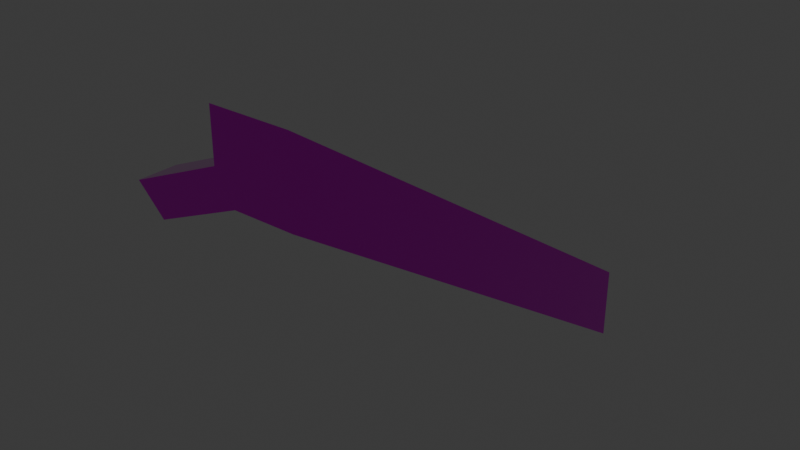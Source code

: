 # Source: wall_rail_angled_left.blend  (saved by Blender 5.0.119; exported with 4.5.12 LTS)
import bpy
from mathutils import Matrix  # noqa: F401  (used for matrix-valued properties, if any)

bpy.ops.wm.read_factory_settings(use_empty=True)
scene = bpy.context.scene
scene.name = 'Scene'

# ---- collections
col_collection = bpy.data.collections.new('Collection'); scene.collection.children.link(col_collection)

# ---- images (referenced by path relative to the original .blend; pixels are not part of the script)
import os
ASSET_DIR = os.environ.get("B2B_ASSET_DIR", "")  # directory of the original .blend (textures are referenced by path, not embedded)
HERE = os.path.dirname(os.path.abspath(__file__))  # packed textures are extracted next to this script under _unpacked/

def load_image(name, relpath, width, height, colorspace="sRGB"):
    """Load a texture the original file referenced (path relative to the .blend, or extracted next to this script)."""
    p = next((c for c in (os.path.join(HERE, relpath), os.path.join(ASSET_DIR, relpath)) if relpath and os.path.exists(c)), "")
    if p:
        img = bpy.data.images.load(p, check_existing=True)
        img.name = name
    else:  # same state as the original file: an image datablock whose file is absent (Cycles renders it pink)
        img = bpy.data.images.new(name, width, height)
        img.source = "FILE"
        img.filepath = "//" + (relpath or name)
    img.colorspace_settings.name = colorspace
    return img
img_metal1_png = load_image('metal1.png', 'metal1.png', 1024, 1024, 'sRGB')
img_metal2_png = load_image('metal2.png', 'metal2.png', 1024, 1024, 'sRGB')

# ---- materials (node trees are filled in below, after node groups)
mat_img_metal1_png = bpy.data.materials.new('IMG_metal1.png')
mat_img_metal1_png.use_backface_culling = True
mat_img_metal2_png = bpy.data.materials.new('IMG_metal2.png')
mat_img_metal2_png.use_backface_culling = True

# ---- material node trees
mat_img_metal1_png.use_nodes = True; mat_img_metal1_png.node_tree.nodes.clear()
_N = mat_img_metal1_png.node_tree.nodes; _L = mat_img_metal1_png.node_tree.links
n0 = _N.new('ShaderNodeOutputMaterial'); n0.name = 'Material Output'; n0.location = (0, 0)
n1 = _N.new('ShaderNodeBsdfPrincipled'); n1.name = 'Principled BSDF'; n1.location = (-200, 0)
n2 = _N.new('ShaderNodeTexImage'); n2.name = 'Image Texture'; n2.location = (-400, 0)
n2.image = img_metal1_png
n2.interpolation = 'Closest'
_L.new(n2.outputs[0], n1.inputs[0])
_L.new(n1.outputs[0], n0.inputs[0])
n0.is_active_output = True
mat_img_metal2_png.use_nodes = True; mat_img_metal2_png.node_tree.nodes.clear()
_N = mat_img_metal2_png.node_tree.nodes; _L = mat_img_metal2_png.node_tree.links
n0 = _N.new('ShaderNodeOutputMaterial'); n0.name = 'Material Output'; n0.location = (0, 0)
n1 = _N.new('ShaderNodeBsdfPrincipled'); n1.name = 'Principled BSDF'; n1.location = (-200, 0)
n1.inputs[1].default_value = 1.0
n1.inputs[2].default_value = 0.0
n1.inputs[3].default_value = 0.0
n2 = _N.new('ShaderNodeTexImage'); n2.name = 'Image Texture'; n2.location = (-400, 0)
n2.image = img_metal2_png
n2.interpolation = 'Closest'
_L.new(n2.outputs[0], n1.inputs[0])
_L.new(n1.outputs[0], n0.inputs[0])
n0.is_active_output = True

# ---- world
world_world = bpy.data.worlds.new('World'); scene.world = world_world
world_world.use_nodes = True; world_world.node_tree.nodes.clear()
_N = world_world.node_tree.nodes; _L = world_world.node_tree.links
n0 = _N.new('ShaderNodeOutputWorld'); n0.name = 'World Output'; n0.location = (200, 100)
n1 = _N.new('ShaderNodeBackground'); n1.name = 'Background'; n1.location = (-200, 100)
n1.inputs[0].default_value = (0.05088, 0.05088, 0.05088, 1.0)
_L.new(n1.outputs[0], n0.inputs[0])
n0.is_active_output = True
world_world.color = (0.05088, 0.05088, 0.05088)
world_world.sun_shadow_jitter_overblur = 0.0

# ---- meshes
me_cube_002 = bpy.data.meshes.new('Cube.002')
me_cube_002.from_pydata([(-3.725e-09, -0.2188, 0.04687), (-3.725e-09, -0.2188, 0.1719), (-3.725e-09, 0.5312, -0.4531), (-3.725e-09, 0.5312, -0.3281), (0.125, -0.2188, 0.04687), (0.125, -0.2188, 0.1719), (0.125, 0.5312, -0.4531), (0.125, 0.5312, -0.3281), (-0.1913, -0.1875, 0.009153), (0.0221, -0.1875, 0.09754), (-0.1913, -0.125, 0.009153), (0.0221, -0.125, 0.09754), (-0.1471, -0.1875, -0.03504), (0.06629, -0.1875, 0.05335), (-0.1471, -0.125, -0.03504), (0.06629, -0.125, 0.05335)], [], [(0, 1, 3, 2), (2, 3, 7, 6), (6, 7, 5, 4), (4, 5, 1, 0), (2, 6, 4, 0), (7, 3, 1, 5), (8, 9, 11, 10), (10, 11, 15, 14), (14, 15, 13, 12), (12, 13, 9, 8), (10, 14, 12, 8), (15, 11, 9, 13)])
me_cube_002.polygons.foreach_set('material_index', [1, 1, 1, 1, 1, 1, 1, 1, 0, 1, 1, 1])
_uv = me_cube_002.uv_layers.new(name='UVMap')
_uv.uv.foreach_set('vector', [0.625, 0.9688, 0.625, 1.031, 0.25, 0.7812, 0.25, 0.7188, 0.6562, 0.7188, 0.6562, 0.7812, 0.5938, 0.7812, 0.5938, 0.7188, 0.03125, 0.7734, 0.03125, 0.8359, -0.3438, 1.086, -0.3438, 1.023, 0.4375, 3.847e-16, 0.4375, 0.0625, 0.375, 0.0625, 0.375, 3.885e-16, 0.8437, 0.753, 0.9062, 0.753, 0.9062, 1.204, 0.8437, 1.204, 0.5312, 0.4365, 0.4687, 0.4365, 0.4687, -0.01419, 0.5312, -0.01419, 0.2307, 0.5338, 0.2759, 0.4275, 0.3046, 0.4398, 0.2594, 0.5461, 0.0, 0.0, 0.1155, -3.725e-09, 0.1274, 0.02887, 0.01196, 0.02887, 0.1513, 0.4871, 0.2416, 0.2745, 0.2991, 0.299, 0.2088, 0.5115, 0.2088, 0.5115, 0.254, 0.4052, 0.2759, 0.4275, 0.2307, 0.5338, 0.2084, 0.5557, 0.1865, 0.5334, 0.2088, 0.5115, 0.2307, 0.5338, 0.2763, 0.3834, 0.2982, 0.4057, 0.2759, 0.4275, 0.254, 0.4052])
me_cube_002.materials.append(mat_img_metal1_png)
me_cube_002.materials.append(mat_img_metal2_png)
me_cube_002.update()

# ---- objects
ob_railing__col = bpy.data.objects.new('Railing -col', me_cube_002)

# ---- transforms, parenting, visibility, modifiers, constraints
ob_railing__col.location = (0.125, 0.2188, -0.04688)

# ---- collection membership
col_collection.objects.link(ob_railing__col)

# ---- scene / render settings (as saved in the file)
scene.frame_start = 1; scene.frame_end = 250; scene.frame_set(1)
scene.render.engine = 'BLENDER_EEVEE_NEXT'
scene.render.bake_bias = 0.0
scene.render.bake_samples = 0
scene.cycles.sampling_pattern = 'TABULATED_SOBOL'
scene.eevee.use_volume_custom_range = False
bpy.context.view_layer.update()

# ---- added for rendering (the .blend has no active camera and no usable light): camera, sun
cam_auto = bpy.data.cameras.new('AutoCamera')
cam_auto.lens = 50.0
cam_auto.sensor_width = 36.0
cam_auto.clip_end = 1000.0
ob_auto_camera = bpy.data.objects.new('AutoCamera', cam_auto)
scene.collection.objects.link(ob_auto_camera)
ob_auto_camera.location = (1.04136, -0.764401, 0.572101)
ob_auto_camera.rotation_euler = (1.09748, -7.21219e-08, 0.694738)
scene.camera = ob_auto_camera
light_auto_sun = bpy.data.lights.new('AutoSun', 'SUN')
light_auto_sun.energy = 3.0
light_auto_sun.angle = 0.0523599
ob_auto_sun = bpy.data.objects.new('AutoSun', light_auto_sun)
scene.collection.objects.link(ob_auto_sun)
ob_auto_sun.rotation_euler = (0.872665, 0.174533, 0.523599)
bpy.context.view_layer.update()
